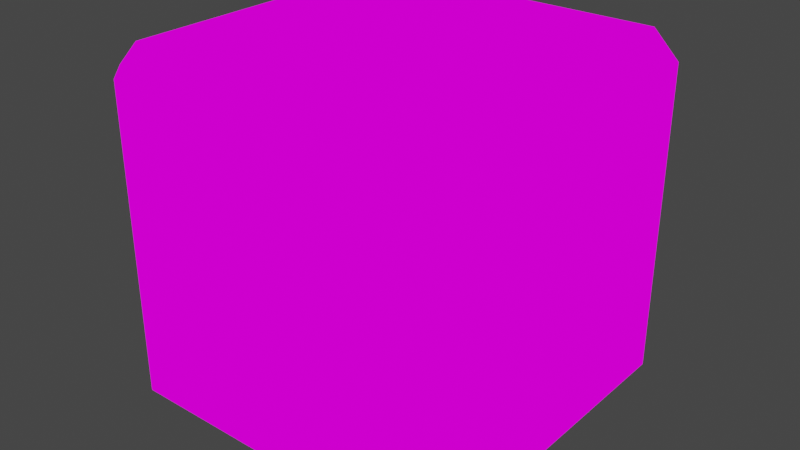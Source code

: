 # Source: gridCellA.blend  (saved by Blender 3.1.7; exported with 4.5.12 LTS)
import bpy
from mathutils import Matrix  # noqa: F401  (used for matrix-valued properties, if any)

bpy.ops.wm.read_factory_settings(use_empty=True)
scene = bpy.context.scene
scene.name = 'Scene'

# ---- collections
col_collection = bpy.data.collections.new('Collection'); scene.collection.children.link(col_collection)

# ---- images (referenced by path relative to the original .blend; pixels are not part of the script)
import os
ASSET_DIR = os.environ.get("B2B_ASSET_DIR", "")  # directory of the original .blend (textures are referenced by path, not embedded)
HERE = os.path.dirname(os.path.abspath(__file__))  # packed textures are extracted next to this script under _unpacked/

def load_image(name, relpath, width, height, colorspace="sRGB"):
    """Load a texture the original file referenced (path relative to the .blend, or extracted next to this script)."""
    p = next((c for c in (os.path.join(HERE, relpath), os.path.join(ASSET_DIR, relpath)) if relpath and os.path.exists(c)), "")
    if p:
        img = bpy.data.images.load(p, check_existing=True)
        img.name = name
    else:  # same state as the original file: an image datablock whose file is absent (Cycles renders it pink)
        img = bpy.data.images.new(name, width, height)
        img.source = "FILE"
        img.filepath = "//" + (relpath or name)
    img.colorspace_settings.name = colorspace
    return img
img_cellatexture_psd = load_image('cellAtexture.psd', 'cellAtexture.psd', 1024, 1024, 'sRGB')

# ---- materials (node trees are filled in below, after node groups)
mat_cellatexture = bpy.data.materials.new('cellAtexture')
mat_cellatexture.use_transparent_shadow = False

# ---- material node trees
mat_cellatexture.use_nodes = True; mat_cellatexture.node_tree.nodes.clear()
_N = mat_cellatexture.node_tree.nodes; _L = mat_cellatexture.node_tree.links
n0 = _N.new('ShaderNodeOutputMaterial'); n0.name = 'Material Output'; n0.location = (400, 0)
n1 = _N.new('ShaderNodeLightPath'); n1.name = 'Light Path'; n1.location = (0, 250)
n2 = _N.new('ShaderNodeBsdfTransparent'); n2.name = 'Transparent BSDF'; n2.location = (-200, -100)
n3 = _N.new('ShaderNodeEmission'); n3.name = 'Emission'; n3.location = (-200, -200)
n4 = _N.new('ShaderNodeMixShader'); n4.name = 'Mix Shader'; n4.location = (200, 0)
n5 = _N.new('ShaderNodeMixShader'); n5.name = 'Mix Shader.001'; n5.location = (0, -100)
n6 = _N.new('ShaderNodeTexImage'); n6.name = 'Image Texture'; n6.location = (-500, 100)
n6.image = img_cellatexture_psd
n6.interpolation = 'Closest'
_L.new(n6.outputs[0], n3.inputs[0])
_L.new(n6.outputs[1], n5.inputs[0])
_L.new(n2.outputs[0], n5.inputs[1])
_L.new(n2.outputs[0], n4.inputs[1])
_L.new(n3.outputs[0], n5.inputs[2])
_L.new(n5.outputs[0], n4.inputs[2])
_L.new(n1.outputs[0], n4.inputs[0])
_L.new(n4.outputs[0], n0.inputs[0])
n0.is_active_output = True

# ---- world
world_world = bpy.data.worlds.new('World'); scene.world = world_world
world_world.use_nodes = True; world_world.node_tree.nodes.clear()
_N = world_world.node_tree.nodes; _L = world_world.node_tree.links
n0 = _N.new('ShaderNodeOutputWorld'); n0.name = 'World Output'; n0.location = (300, 300)
n1 = _N.new('ShaderNodeBackground'); n1.name = 'Background'; n1.location = (10, 300)
n1.inputs[0].default_value = (0.05088, 0.05088, 0.05088, 1.0)
_L.new(n1.outputs[0], n0.inputs[0])
n0.is_active_output = True
world_world.color = (0.05088, 0.05088, 0.05088)
world_world.use_sun_shadow = False
world_world.sun_shadow_jitter_overblur = 0.0

# ---- meshes
me_cube_001 = bpy.data.meshes.new('Cube.001')
me_cube_001.from_pydata([(0.6659, -0.6659, 1.0), (0.6659, 0.6659, 1.0), (-0.6659, 0.6659, 1.0), (-0.6659, -0.6659, 1.0), (-0.8562, -0.8562, -1.0), (-0.8562, -1.0, -0.8562), (-1.0, -0.8562, -0.8562), (-0.8562, -1.0, 0.8562), (-0.8562, -0.8562, 1.0), (-1.0, -0.8562, 0.8562), (-0.8562, 0.8562, -1.0), (-1.0, 0.8562, -0.8562), (-0.8562, 1.0, -0.8562), (-0.8562, 0.8562, 1.0), (-0.8562, 1.0, 0.8562), (-1.0, 0.8562, 0.8562), (0.8562, -0.8562, -1.0), (1.0, -0.8562, -0.8562), (0.8562, -1.0, -0.8562), (0.8562, -0.8562, 1.0), (0.8562, -1.0, 0.8562), (1.0, -0.8562, 0.8562), (0.8562, 0.8562, -1.0), (0.8562, 1.0, -0.8562), (1.0, 0.8562, -0.8562), (0.8562, 0.8562, 1.0), (1.0, 0.8562, 0.8562), (0.8562, 1.0, 0.8562)], [], [(18, 20, 7, 5), (24, 26, 21, 17), (1, 2, 3, 0), (8, 19, 0, 3), (6, 9, 15, 11), (12, 14, 27, 23), (4, 5, 6), (7, 8, 9), (10, 11, 12), (13, 14, 15), (16, 17, 18), (19, 20, 21), (22, 23, 24), (25, 26, 27), (10, 4, 6, 11), (5, 7, 9, 6), (8, 13, 15, 9), (14, 12, 11, 15), (22, 10, 12, 23), (13, 25, 27, 14), (26, 24, 23, 27), (16, 22, 24, 17), (25, 19, 21, 26), (20, 18, 17, 21), (4, 16, 18, 5), (19, 8, 7, 20), (10, 22, 16, 4), (19, 25, 1, 0), (25, 13, 2, 1), (13, 8, 3, 2)])
_uv = me_cube_001.uv_layers.new(name='UVMap')
_uv.uv.foreach_set('vector', [0.5296, 0.01927, 0.5296, 0.4964, 0.05248, 0.4964, 0.05248, 0.01927, 0.5696, 0.01927, 0.5696, 0.4964, 0.5696, 0.4964, 0.5696, 0.01927, 0.9119, 0.9142, 0.5843, 0.9142, 0.5843, 0.5866, 0.9119, 0.5866, 0.5375, 0.5398, 0.9587, 0.5398, 0.9119, 0.5866, 0.5843, 0.5866, 0.01241, 0.01927, 0.01241, 0.4964, 0.01241, 0.4964, 0.01241, 0.01927, 0.1501, 0.01927, 0.1501, 0.4964, 0.6272, 0.4964, 0.6272, 0.01927, 0.06403, 0.9311, 0.06403, 0.9617, 0.03345, 0.9311, 0.5375, 0.5044, 0.5375, 0.5398, 0.5021, 0.5398, 0.06403, 0.567, 0.03345, 0.567, 0.06403, 0.5364, 0.5375, 0.961, 0.5375, 0.9964, 0.5021, 0.961, 0.4282, 0.9311, 0.4587, 0.9311, 0.4282, 0.9617, 0.9587, 0.5398, 0.9587, 0.5044, 0.9941, 0.5398, 0.4282, 0.567, 0.4282, 0.5364, 0.4587, 0.567, 0.9587, 0.961, 0.9941, 0.961, 0.9587, 0.9964, 0.06403, 0.567, 0.06403, 0.9311, 0.03345, 0.9311, 0.03345, 0.567, 0.05248, 0.01927, 0.05248, 0.4964, 0.01241, 0.4964, 0.01241, 0.01927, 0.5375, 0.5398, 0.5375, 0.961, 0.5021, 0.961, 0.5021, 0.5398, 0.05248, 0.4964, 0.05248, 0.01927, 0.01241, 0.01927, 0.01241, 0.4964, 0.4282, 0.567, 0.06403, 0.567, 0.06403, 0.5364, 0.4282, 0.5364, 0.5375, 0.961, 0.9587, 0.961, 0.9587, 0.9964, 0.5375, 0.9964, 0.5696, 0.4964, 0.5696, 0.01927, 0.5296, 0.01927, 0.5296, 0.4964, 0.4282, 0.9311, 0.4282, 0.567, 0.4587, 0.567, 0.4587, 0.9311, 0.9587, 0.961, 0.9587, 0.5398, 0.9941, 0.5398, 0.9941, 0.961, 0.5296, 0.4964, 0.5296, 0.01927, 0.5696, 0.01927, 0.5696, 0.4964, 0.06403, 0.9311, 0.4282, 0.9311, 0.4282, 0.9617, 0.06403, 0.9617, 0.9587, 0.5398, 0.5375, 0.5398, 0.5375, 0.5044, 0.9587, 0.5044, 0.06403, 0.567, 0.4282, 0.567, 0.4282, 0.9311, 0.06403, 0.9311, 0.9587, 0.5398, 0.9587, 0.961, 0.9119, 0.9142, 0.9119, 0.5866, 0.9587, 0.961, 0.5375, 0.961, 0.5843, 0.9142, 0.9119, 0.9142, 0.5375, 0.961, 0.5375, 0.5398, 0.5843, 0.5866, 0.5843, 0.9142])
me_cube_001.materials.append(mat_cellatexture)
me_cube_001.use_remesh_fix_poles = True
me_cube_001.use_remesh_preserve_attributes = False
me_cube_001.update()

# ---- objects
ob_cube = bpy.data.objects.new('Cube', me_cube_001)

# ---- transforms, parenting, visibility, modifiers, constraints
ob_cube.location = (0.0, 0.0, 0.0)

# ---- collection membership
col_collection.objects.link(ob_cube)

# ---- scene / render settings (as saved in the file)
scene.frame_start = 1; scene.frame_end = 250; scene.frame_set(1)
scene.render.engine = 'BLENDER_EEVEE_NEXT'
scene.cycles.sampling_pattern = 'TABULATED_SOBOL'
scene.cycles.use_light_tree = False
scene.view_settings.view_transform = 'Filmic'
bpy.context.view_layer.update()

# ---- added for rendering (the .blend has no active camera): camera
cam_auto = bpy.data.cameras.new('AutoCamera')
cam_auto.lens = 50.0
cam_auto.sensor_width = 36.0
cam_auto.clip_end = 1000.0
ob_auto_camera = bpy.data.objects.new('AutoCamera', cam_auto)
scene.collection.objects.link(ob_auto_camera)
ob_auto_camera.location = (3.20507, -3.84609, 2.56406)
ob_auto_camera.rotation_euler = (1.09748, -7.21219e-08, 0.694738)
scene.camera = ob_auto_camera
bpy.context.view_layer.update()

